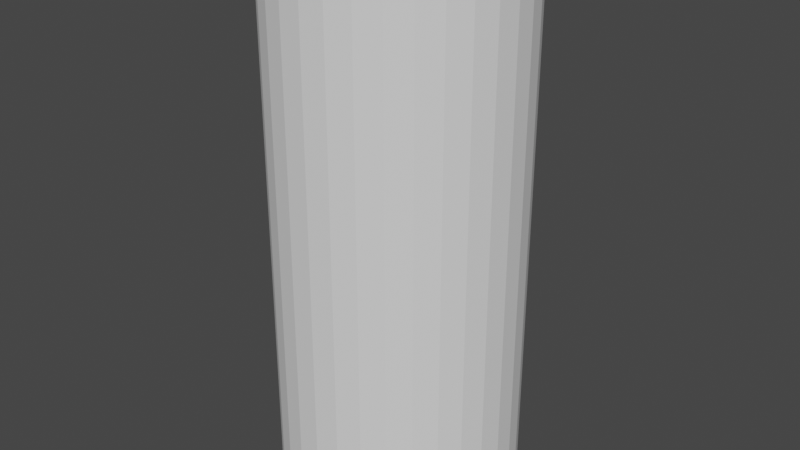 # Source: PoteauBois.blend  (saved by Blender 2.91.10; exported with 4.5.12 LTS)
import bpy
from mathutils import Matrix  # noqa: F401  (used for matrix-valued properties, if any)

bpy.ops.wm.read_factory_settings(use_empty=True)
scene = bpy.context.scene
scene.name = 'Scene'

# ---- collections
col_collection = bpy.data.collections.new('Collection'); scene.collection.children.link(col_collection)

# ---- world
world_world = bpy.data.worlds.new('World'); scene.world = world_world
world_world.use_nodes = True; world_world.node_tree.nodes.clear()
_N = world_world.node_tree.nodes; _L = world_world.node_tree.links
n0 = _N.new('ShaderNodeOutputWorld'); n0.name = 'World Output'; n0.location = (300, 300)
n1 = _N.new('ShaderNodeBackground'); n1.name = 'Background'; n1.location = (10, 300)
n1.inputs[0].default_value = (0.05088, 0.05088, 0.05088, 1.0)
_L.new(n1.outputs[0], n0.inputs[0])
n0.is_active_output = True
world_world.color = (0.05088, 0.05088, 0.05088)
world_world.use_sun_shadow = False
world_world.sun_shadow_jitter_overblur = 0.0

# ---- meshes
me_circle = bpy.data.meshes.new('Circle')
me_circle.from_pydata([(-7.013e-08, 0.4106, 0.9945), (-0.0801, 0.4027, 0.9945), (-0.1571, 0.3793, 0.9945), (-0.2281, 0.3414, 0.9945), (-0.2903, 0.2903, 0.9945), (-0.3414, 0.2281, 0.9945), (-0.3793, 0.1571, 0.9945), (-0.4027, 0.0801, 0.9945), (-0.4106, 1.984e-07, 0.9945), (-0.4027, -0.0801, 0.9945), (-0.3793, -0.1571, 0.9945), (-0.3414, -0.2281, 0.9945), (-0.2903, -0.2903, 0.9945), (-0.2281, -0.3414, 0.9945), (-0.1571, -0.3793, 0.9945), (-0.0801, -0.4027, 0.9945), (6.366e-08, -0.4106, 0.9945), (0.0801, -0.4027, 0.9945), (0.1571, -0.3793, 0.9945), (0.2281, -0.3414, 0.9945), (0.2903, -0.2903, 0.9945), (0.3414, -0.2281, 0.9945), (0.3793, -0.1571, 0.9945), (0.4027, -0.0801, 0.9945), (0.4106, 5.639e-07, 0.9945), (0.4027, 0.0801, 0.9945), (0.3793, 0.1571, 0.9945), (0.3414, 0.2281, 0.9945), (0.2903, 0.2903, 0.9945), (0.2281, 0.3414, 0.9945), (0.1571, 0.3793, 0.9945), (0.0801, 0.4027, 0.9945), (-0.0801, 0.4027, 2.821), (-7.013e-08, 0.4106, 2.821), (-0.1571, 0.3793, 2.821), (-0.2281, 0.3414, 2.821), (-0.2903, 0.2903, 2.821), (-0.3414, 0.2281, 2.821), (-0.3793, 0.1571, 2.821), (-0.4027, 0.0801, 2.821), (-0.4106, 1.984e-07, 2.821), (-0.4027, -0.0801, 2.821), (-0.3793, -0.1571, 2.821), (-0.3414, -0.2281, 2.821), (-0.2903, -0.2903, 2.821), (-0.2281, -0.3414, 2.821), (-0.1571, -0.3793, 2.821), (-0.0801, -0.4027, 2.821), (6.366e-08, -0.4106, 2.821), (0.0801, -0.4027, 2.821), (0.1571, -0.3793, 2.821), (0.2281, -0.3414, 2.821), (0.2903, -0.2903, 2.821), (0.3414, -0.2281, 2.821), (0.3793, -0.1571, 2.821), (0.4027, -0.0801, 2.821), (0.4106, 5.639e-07, 2.821), (0.4027, 0.0801, 2.821), (0.3793, 0.1571, 2.821), (0.3414, 0.2281, 2.821), (0.2903, 0.2903, 2.821), (0.2281, 0.3414, 2.821), (0.1571, 0.3793, 2.821), (0.0801, 0.4027, 2.821)], [], [(1, 0, 31, 30, 29, 28, 27, 26, 25, 24, 23, 22, 21, 20, 19, 18, 17, 16, 15, 14, 13, 12, 11, 10, 9, 8, 7, 6, 5, 4, 3, 2), (32, 34, 35, 36, 37, 38, 39, 40, 41, 42, 43, 44, 45, 46, 47, 48, 49, 50, 51, 52, 53, 54, 55, 56, 57, 58, 59, 60, 61, 62, 63, 33), (20, 21, 53, 52), (7, 8, 40, 39), (21, 22, 54, 53), (8, 9, 41, 40), (22, 23, 55, 54), (9, 10, 42, 41), (23, 24, 56, 55), (10, 11, 43, 42), (24, 25, 57, 56), (11, 12, 44, 43), (25, 26, 58, 57), (12, 13, 45, 44), (26, 27, 59, 58), (13, 14, 46, 45), (0, 1, 32, 33), (27, 28, 60, 59), (14, 15, 47, 46), (1, 2, 34, 32), (28, 29, 61, 60), (15, 16, 48, 47), (2, 3, 35, 34), (29, 30, 62, 61), (16, 17, 49, 48), (3, 4, 36, 35), (30, 31, 63, 62), (17, 18, 50, 49), (4, 5, 37, 36), (31, 0, 33, 63), (18, 19, 51, 50), (5, 6, 38, 37), (19, 20, 52, 51), (6, 7, 39, 38)])
_uv = me_circle.uv_layers.new(name='UVMap')
_uv.uv.foreach_set('vector', [0.0, 0.0, 0.0, 0.0, 0.0, 0.0, 0.0, 0.0, 0.0, 0.0, 0.0, 0.0, 0.0, 0.0, 0.0, 0.0, 0.0, 0.0, 0.0, 0.0, 0.0, 0.0, 0.0, 0.0, 0.0, 0.0, 0.0, 0.0, 0.0, 0.0, 0.0, 0.0, 0.0, 0.0, 0.0, 0.0, 0.0, 0.0, 0.0, 0.0, 0.0, 0.0, 0.0, 0.0, 0.0, 0.0, 0.0, 0.0, 0.0, 0.0, 0.0, 0.0, 0.0, 0.0, 0.0, 0.0, 0.0, 0.0, 0.0, 0.0, 0.0, 0.0, 0.0, 0.0, 0.0, 0.0, 0.0, 0.0, 0.0, 0.0, 0.0, 0.0, 0.0, 0.0, 0.0, 0.0, 0.0, 0.0, 0.0, 0.0, 0.0, 0.0, 0.0, 0.0, 0.0, 0.0, 0.0, 0.0, 0.0, 0.0, 0.0, 0.0, 0.0, 0.0, 0.0, 0.0, 0.0, 0.0, 0.0, 0.0, 0.0, 0.0, 0.0, 0.0, 0.0, 0.0, 0.0, 0.0, 0.0, 0.0, 0.0, 0.0, 0.0, 0.0, 0.0, 0.0, 0.0, 0.0, 0.0, 0.0, 0.0, 0.0, 0.0, 0.0, 0.0, 0.0, 0.0, 0.0, 0.0, 0.0, 0.0, 0.0, 0.0, 0.0, 0.0, 0.0, 0.0, 0.0, 0.0, 0.0, 0.0, 0.0, 0.0, 0.0, 0.0, 0.0, 0.0, 0.0, 0.0, 0.0, 0.0, 0.0, 0.0, 0.0, 0.0, 0.0, 0.0, 0.0, 0.0, 0.0, 0.0, 0.0, 0.0, 0.0, 0.0, 0.0, 0.0, 0.0, 0.0, 0.0, 0.0, 0.0, 0.0, 0.0, 0.0, 0.0, 0.0, 0.0, 0.0, 0.0, 0.0, 0.0, 0.0, 0.0, 0.0, 0.0, 0.0, 0.0, 0.0, 0.0, 0.0, 0.0, 0.0, 0.0, 0.0, 0.0, 0.0, 0.0, 0.0, 0.0, 0.0, 0.0, 0.0, 0.0, 0.0, 0.0, 0.0, 0.0, 0.0, 0.0, 0.0, 0.0, 0.0, 0.0, 0.0, 0.0, 0.0, 0.0, 0.0, 0.0, 0.0, 0.0, 0.0, 0.0, 0.0, 0.0, 0.0, 0.0, 0.0, 0.0, 0.0, 0.0, 0.0, 0.0, 0.0, 0.0, 0.0, 0.0, 0.0, 0.0, 0.0, 0.0, 0.0, 0.0, 0.0, 0.0, 0.0, 0.0, 0.0, 0.0, 0.0, 0.0, 0.0, 0.0, 0.0, 0.0, 0.0, 0.0, 0.0, 0.0, 0.0, 0.0, 0.0, 0.0, 0.0, 0.0, 0.0, 0.0, 0.0, 0.0, 0.0, 0.0, 0.0, 0.0, 0.0, 0.0, 0.0, 0.0, 0.0, 0.0, 0.0, 0.0, 0.0, 0.0, 0.0, 0.0, 0.0, 0.0, 0.0, 0.0, 0.0, 0.0, 0.0, 0.0, 0.0, 0.0, 0.0, 0.0, 0.0, 0.0, 0.0, 0.0, 0.0, 0.0, 0.0, 0.0, 0.0, 0.0, 0.0, 0.0, 0.0, 0.0, 0.0, 0.0, 0.0, 0.0, 0.0, 0.0, 0.0, 0.0, 0.0, 0.0, 0.0, 0.0, 0.0, 0.0, 0.0, 0.0, 0.0, 0.0, 0.0, 0.0, 0.0, 0.0, 0.0, 0.0, 0.0, 0.0, 0.0, 0.0, 0.0, 0.0, 0.0, 0.0, 0.0, 0.0, 0.0, 0.0, 0.0, 0.0, 0.0, 0.0, 0.0, 0.0, 0.0, 0.0, 0.0, 0.0, 0.0, 0.0, 0.0, 0.0, 0.0, 0.0, 0.0, 0.0, 0.0, 0.0, 0.0, 0.0, 0.0, 0.0, 0.0, 0.0, 0.0, 0.0, 0.0, 0.0, 0.0, 0.0, 0.0, 0.0, 0.0, 0.0])
me_circle.use_remesh_fix_poles = True
me_circle.use_remesh_preserve_attributes = False
me_circle.use_mirror_vertex_groups = False
me_circle.update()

# ---- objects
ob_poteau_bois = bpy.data.objects.new('Poteau Bois', me_circle)

# ---- transforms, parenting, visibility, modifiers, constraints
ob_poteau_bois.location = (0.0, 0.0, 0.0)
ob_poteau_bois.lineart.crease_threshold = 0.0

# ---- collection membership
col_collection.objects.link(ob_poteau_bois)

# ---- scene / render settings (as saved in the file)
scene.frame_start = 1; scene.frame_end = 250; scene.frame_set(1)
scene.render.engine = 'BLENDER_EEVEE_NEXT'
scene.cycles.use_denoising = False
scene.cycles.samples = 128
scene.cycles.sampling_pattern = 'TABULATED_SOBOL'
scene.cycles.use_adaptive_sampling = False
scene.cycles.use_light_tree = False
scene.view_settings.view_transform = 'Filmic'
bpy.context.view_layer.update()

# ---- added for rendering (the .blend has no active camera and no usable light): camera, sun
cam_auto = bpy.data.cameras.new('AutoCamera')
cam_auto.lens = 50.0
cam_auto.sensor_width = 36.0
cam_auto.clip_end = 1000.0
ob_auto_camera = bpy.data.objects.new('AutoCamera', cam_auto)
scene.collection.objects.link(ob_auto_camera)
ob_auto_camera.location = (2.00295, -2.40354, 3.51038)
ob_auto_camera.rotation_euler = (1.09748, -7.21219e-08, 0.694738)
scene.camera = ob_auto_camera
light_auto_sun = bpy.data.lights.new('AutoSun', 'SUN')
light_auto_sun.energy = 3.0
light_auto_sun.angle = 0.0523599
ob_auto_sun = bpy.data.objects.new('AutoSun', light_auto_sun)
scene.collection.objects.link(ob_auto_sun)
ob_auto_sun.rotation_euler = (0.872665, 0.174533, 0.523599)
bpy.context.view_layer.update()
